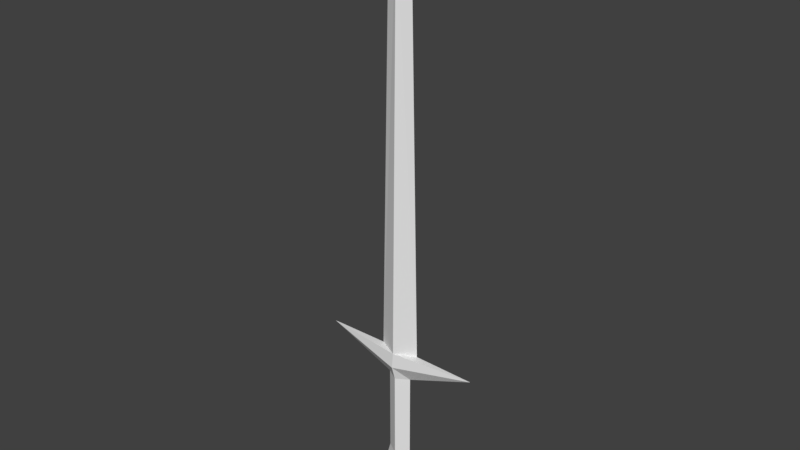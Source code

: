 # Source: sword_lp_longsword.blend  (saved by Blender 2.79.0; exported with 4.5.12 LTS)
import bpy
from mathutils import Matrix  # noqa: F401  (used for matrix-valued properties, if any)

bpy.ops.wm.read_factory_settings(use_empty=True)
scene = bpy.context.scene
scene.name = 'Scene'

# ---- collections
col_collection_1 = bpy.data.collections.new('Collection 1'); scene.collection.children.link(col_collection_1)

# ---- world
world_world = bpy.data.worlds.new('World'); scene.world = world_world
world_world.color = (0.05088, 0.05088, 0.05088)
world_world.use_sun_shadow = False
world_world.sun_shadow_jitter_overblur = 0.0
world_world.cycles.sampling_method = 'MANUAL'

# ---- meshes
me_cube_001 = bpy.data.meshes.new('Cube.001')
me_cube_001.from_pydata([(0.035, 1.876e-10, 0.025), (0.02, 1.52e-10, 0.95), (0.02121, 1.876e-10, 0.225), (0.02121, 1.876e-10, 0.075), (0.035, 1.52e-10, 0.275), (0.01768, 1.876e-10, -8.941e-08), (0.0, 0.0221, 0.025), (0.0, 0.008839, 0.95), (0.0, -0.0221, 0.025), (0.0, -0.008839, 0.95), (-0.035, 1.876e-10, 0.025), (-0.02, 1.52e-10, 0.95), (0.0, 0.01326, 0.225), (-0.02121, 1.876e-10, 0.225), (0.0, -0.01326, 0.225), (0.0, 0.01326, 0.075), (-0.02121, 1.876e-10, 0.075), (0.0, -0.01326, 0.075), (0.0, 0.01768, 0.275), (-0.035, 1.52e-10, 0.275), (0.0, -0.01768, 0.275), (0.0, 1.52e-10, 1.0), (0.0, 0.01105, -8.941e-08), (0.0, -0.01105, -8.941e-08), (-0.01768, 1.876e-10, -8.941e-08), (0.0, 0.02047, 0.25), (0.1408, 1.698e-10, 0.2736), (0.0, -0.02047, 0.25), (-0.1408, 1.698e-10, 0.2736)], [], [(18, 7, 1, 4), (4, 1, 9, 20), (3, 2, 14, 17), (15, 12, 2, 3), (6, 15, 3, 0), (0, 3, 17, 8), (26, 4, 20, 27), (25, 18, 4, 26), (1, 7, 21), (9, 1, 21), (0, 8, 23, 5), (6, 0, 5, 22), (18, 19, 11, 7), (19, 20, 9, 11), (16, 17, 14, 13), (15, 16, 13, 12), (6, 10, 16, 15), (10, 8, 17, 16), (28, 27, 20, 19), (25, 28, 19, 18), (11, 21, 7), (9, 21, 11), (10, 24, 23, 8), (6, 22, 24, 10), (12, 13, 28, 25), (13, 14, 27, 28), (12, 25, 26, 2), (2, 26, 27, 14)])
me_cube_001.use_remesh_preserve_volume = False
me_cube_001.use_remesh_preserve_attributes = False
me_cube_001.use_mirror_vertex_groups = False
me_cube_001.update()

# ---- objects
ob_cube = bpy.data.objects.new('Cube', me_cube_001)

# ---- transforms, parenting, visibility, modifiers, constraints
ob_cube.location = (0.0, 0.0, 0.0)
ob_cube.lineart.crease_threshold = 0.0

# ---- collection membership
col_collection_1.objects.link(ob_cube)

# ---- scene / render settings (as saved in the file)
scene.frame_start = 1; scene.frame_end = 250; scene.frame_set(1)
scene.render.engine = 'BLENDER_EEVEE_NEXT'
scene.render.resolution_percentage = 50
scene.render.dither_intensity = 0.0
scene.cycles.use_denoising = False
scene.cycles.samples = 128
scene.cycles.sampling_pattern = 'TABULATED_SOBOL'
scene.cycles.use_adaptive_sampling = False
scene.cycles.use_light_tree = False
scene.cycles.blur_glossy = 0.0
scene.cycles.sample_clamp_indirect = 0.0
scene.view_settings.view_transform = 'Standard'
bpy.context.view_layer.update()

# ---- added for rendering (the .blend has no active camera and no usable light): camera, sun
cam_auto = bpy.data.cameras.new('AutoCamera')
cam_auto.lens = 50.0
cam_auto.sensor_width = 36.0
cam_auto.clip_end = 1000.0
ob_auto_camera = bpy.data.objects.new('AutoCamera', cam_auto)
scene.collection.objects.link(ob_auto_camera)
ob_auto_camera.location = (0.962077, -1.15449, 1.26966)
ob_auto_camera.rotation_euler = (1.09748, -7.21219e-08, 0.694738)
scene.camera = ob_auto_camera
light_auto_sun = bpy.data.lights.new('AutoSun', 'SUN')
light_auto_sun.energy = 3.0
light_auto_sun.angle = 0.0523599
ob_auto_sun = bpy.data.objects.new('AutoSun', light_auto_sun)
scene.collection.objects.link(ob_auto_sun)
ob_auto_sun.rotation_euler = (0.872665, 0.174533, 0.523599)
bpy.context.view_layer.update()
